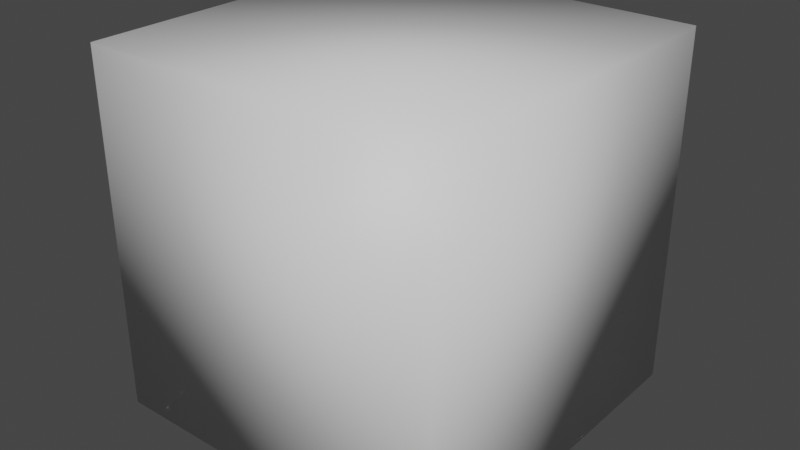 # Source: Itembox.blend  (saved by Blender 3.6.11; exported with 4.5.12 LTS)
import bpy
from mathutils import Matrix  # noqa: F401  (used for matrix-valued properties, if any)

bpy.ops.wm.read_factory_settings(use_empty=True)
scene = bpy.context.scene
scene.name = 'Scene'

# ---- collections
col_collection = bpy.data.collections.new('Collection'); scene.collection.children.link(col_collection)

# ---- materials (node trees are filled in below, after node groups)
mat_material = bpy.data.materials.new('Material')
mat_material.alpha_threshold = 0.0
mat_material.use_transparent_shadow = False
mat_material.roughness = 0.5
mat_material.line_color = (0.0, 0.0, 0.0, 1.0)

# ---- material node trees
mat_material.use_nodes = True; mat_material.node_tree.nodes.clear()
_N = mat_material.node_tree.nodes; _L = mat_material.node_tree.links
n0 = _N.new('ShaderNodeOutputMaterial'); n0.name = 'Material Output'; n0.location = (300, 300)
n1 = _N.new('ShaderNodeBsdfPrincipled'); n1.name = 'Principled BSDF'; n1.location = (10, 300)
n1.distribution = 'GGX'
n1.subsurface_method = 'RANDOM_WALK_SKIN'
n1.inputs[3].default_value = 1.45
n1.inputs[27].default_value = (0.0, 0.0, 0.0, 1.0)
n1.inputs[28].default_value = 1.0
_L.new(n1.outputs[0], n0.inputs[0])
n0.is_active_output = True

# ---- world
world_world = bpy.data.worlds.new('World'); scene.world = world_world
world_world.use_nodes = True; world_world.node_tree.nodes.clear()
_N = world_world.node_tree.nodes; _L = world_world.node_tree.links
n0 = _N.new('ShaderNodeOutputWorld'); n0.name = 'World Output'; n0.location = (300, 300)
n1 = _N.new('ShaderNodeBackground'); n1.name = 'Background'; n1.location = (10, 300)
n1.inputs[0].default_value = (0.05088, 0.05088, 0.05088, 1.0)
_L.new(n1.outputs[0], n0.inputs[0])
n0.is_active_output = True
world_world.color = (0.05088, 0.05088, 0.05088)
world_world.use_sun_shadow = False
world_world.sun_shadow_jitter_overblur = 0.0

# ---- meshes
me_cube = bpy.data.meshes.new('Cube')
me_cube.from_pydata([(0.396, 0.396, 0.396), (0.396, 0.396, -0.396), (0.396, -0.396, 0.396), (0.396, -0.396, -0.396), (-0.396, 0.396, 0.396), (-0.396, 0.396, -0.396), (-0.396, -0.396, 0.396), (-0.396, -0.396, -0.396)], [], [(0, 4, 6, 2), (3, 2, 6, 7), (7, 6, 4, 5), (5, 1, 3, 7), (1, 0, 2, 3), (5, 4, 0, 1)])
me_cube.polygons.foreach_set('use_smooth', [True] * 6)
_uv = me_cube.uv_layers.new(name='UVMap')
_uv.uv.foreach_set('vector', [0.9961, 0.003906, 0.9961, 0.9961, 0.003906, 0.9961, 0.003906, 0.003906, 0.9961, 0.003906, 0.9961, 0.9961, 0.003906, 0.9961, 0.003906, 0.003906, 0.9961, 0.003906, 0.9961, 0.9961, 0.003906, 0.9961, 0.003906, 0.003906, 0.9961, 0.003906, 0.9961, 0.9961, 0.003906, 0.9961, 0.003906, 0.003906, 0.9961, 0.003906, 0.9961, 0.9961, 0.003906, 0.9961, 0.003906, 0.003906, 0.9961, 0.003906, 0.9961, 0.9961, 0.003906, 0.9961, 0.003906, 0.003906])
me_cube.materials.append(mat_material)
me_cube.use_mirror_vertex_groups = False
me_cube.update()

# ---- objects
ob_cube = bpy.data.objects.new('Cube', me_cube)

# ---- transforms, parenting, visibility, modifiers, constraints
ob_cube.location = (0.0, 0.0, 1.0)
ob_cube.lock_rotations_4d = False
ob_cube.empty_display_type = 'ARROWS'
ob_cube.lineart.crease_threshold = 0.0

# ---- collection membership
col_collection.objects.link(ob_cube)

# ---- scene / render settings (as saved in the file)
scene.frame_start = 1; scene.frame_end = 250; scene.frame_set(1)
scene.render.engine = 'BLENDER_EEVEE_NEXT'
scene.cycles.sampling_pattern = 'TABULATED_SOBOL'
scene.view_settings.view_transform = 'Filmic'
bpy.context.view_layer.update()

# ---- added for rendering (the .blend has no active camera and no usable light): camera, sun
cam_auto = bpy.data.cameras.new('AutoCamera')
cam_auto.lens = 50.0
cam_auto.sensor_width = 36.0
cam_auto.clip_end = 1000.0
ob_auto_camera = bpy.data.objects.new('AutoCamera', cam_auto)
scene.collection.objects.link(ob_auto_camera)
ob_auto_camera.location = (1.26921, -1.52305, 2.01537)
ob_auto_camera.rotation_euler = (1.09748, -7.21219e-08, 0.694738)
scene.camera = ob_auto_camera
light_auto_sun = bpy.data.lights.new('AutoSun', 'SUN')
light_auto_sun.energy = 3.0
light_auto_sun.angle = 0.0523599
ob_auto_sun = bpy.data.objects.new('AutoSun', light_auto_sun)
scene.collection.objects.link(ob_auto_sun)
ob_auto_sun.rotation_euler = (0.872665, 0.174533, 0.523599)
bpy.context.view_layer.update()

